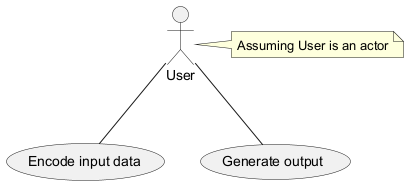

The diagram above was rendered by PlantUML. Its source (embedded in the PNG):
@startuml
actor User
usecase "Encode input data" as Encode
usecase "Generate output" as Generate
User -- Encode
User -- Generate
note right of User: Assuming User is an actor
@enduml